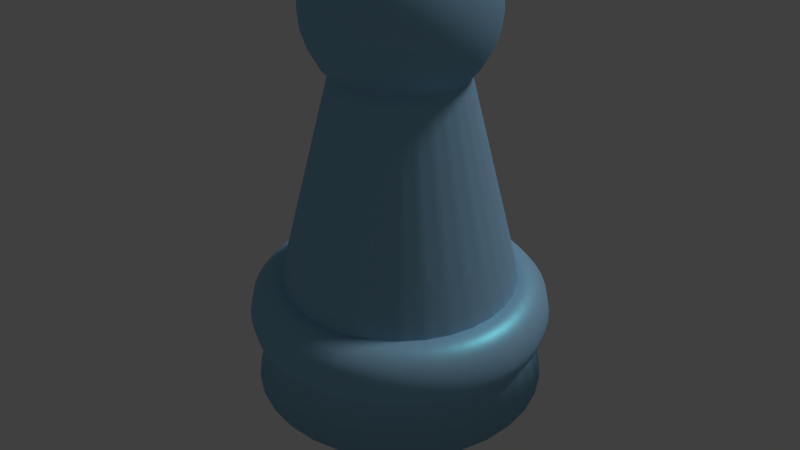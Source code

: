 # Source: Pawn.blend  (saved by Blender 2.78.0; exported with 4.5.12 LTS)
import bpy
from mathutils import Matrix  # noqa: F401  (used for matrix-valued properties, if any)

bpy.ops.wm.read_factory_settings(use_empty=True)
scene = bpy.context.scene
scene.name = 'Scene'

# ---- collections
col_collection_1 = bpy.data.collections.new('Collection 1'); scene.collection.children.link(col_collection_1)

# ---- materials (node trees are filled in below, after node groups)
mat_material_001 = bpy.data.materials.new('Material.001')
mat_material_001.alpha_threshold = 0.0
mat_material_001.diffuse_color = (0.3422, 0.5612, 0.8, 1.0)
mat_material_001.specular_color = (0.9576, 1.0, 0.9681)
mat_material_001.roughness = 0.5

# ---- material node trees
mat_material_001.use_nodes = True; mat_material_001.node_tree.nodes.clear()
_N = mat_material_001.node_tree.nodes; _L = mat_material_001.node_tree.links
n0 = _N.new('ShaderNodeOutputMaterial'); n0.name = 'Material Output'; n0.location = (447, 337)
n1 = _N.new('ShaderNodeBsdfDiffuse'); n1.name = 'Diffuse BSDF'; n1.location = (-46, 213)
n1.inputs[0].default_value = (0.3422, 0.5612, 0.8, 1.0)
n2 = _N.new('ShaderNodeMixShader'); n2.name = 'Mix Shader'; n2.location = (221, 327)
n2.inputs[0].default_value = 0.75
n3 = _N.new('ShaderNodeBsdfAnisotropic'); n3.name = 'Glossy BSDF'; n3.location = (-36, 395)
n3.distribution = 'GGX'
n3.inputs[0].default_value = (0.1541, 0.6975, 0.8, 1.0)
n3.inputs[1].default_value = 0.4472
_L.new(n2.outputs[0], n0.inputs[0])
_L.new(n3.outputs[0], n2.inputs[1])
_L.new(n1.outputs[0], n2.inputs[2])
n0.is_active_output = True

# ---- world
world_world = bpy.data.worlds.new('World'); scene.world = world_world
world_world.color = (0.05088, 0.05088, 0.05088)
world_world.use_sun_shadow = False
world_world.sun_shadow_jitter_overblur = 0.0
world_world.cycles.sampling_method = 'MANUAL'

# ---- cameras
cam_camera = bpy.data.cameras.new('Camera')
cam_camera.clip_end = 100.0
cam_camera.lens = 35.0
cam_camera.sensor_width = 32.0
cam_camera.sensor_height = 18.0
cam_camera.ortho_scale = 7.314
cam_camera.dof.focus_distance = 0.0

# ---- lights
light_lamp = bpy.data.lights.new('Lamp', 'SUN')
light_lamp.transmission_factor = 0.0
light_lamp.cutoff_distance = 30.0
light_lamp.angle = 0.1993
light_lamp.energy = 1.0
light_lamp.shadow_buffer_clip_start = 1.001
light_lamp.shadow_soft_size = 0.1
light_lamp.shadow_cascade_max_distance = 1000.0

# ---- meshes
me_cylinder_001 = bpy.data.meshes.new('Cylinder.001')
me_cylinder_001.from_pydata([(1.024, 0.0, -0.4772), (0.9961, 0.0, -0.3567), (0.9212, 0.0, -0.2686), (0.7504, 0.0, -0.2166), (0.7165, 0.0, -0.2686), (0.9101, 0.0, -0.6774), (0.9961, 0.0, -0.5976), (1.015, 0.1336, -0.4772), (0.9876, 0.13, -0.3567), (0.9133, 0.1202, -0.2686), (0.744, 0.09795, -0.2166), (0.7104, 0.09352, -0.2686), (0.9023, 0.1188, -0.6774), (0.9876, 0.13, -0.5976), (0.9887, 0.2649, -0.4772), (0.9622, 0.2578, -0.3567), (0.8898, 0.2384, -0.2686), (0.7248, 0.1942, -0.2166), (0.6921, 0.1854, -0.2686), (0.8791, 0.2355, -0.6774), (0.9622, 0.2578, -0.5976), (0.9457, 0.3917, -0.4772), (0.9203, 0.3812, -0.3567), (0.8511, 0.3525, -0.2686), (0.6933, 0.2872, -0.2166), (0.662, 0.2742, -0.2686), (0.8408, 0.3483, -0.6774), (0.9203, 0.3812, -0.5976), (0.8864, 0.5118, -0.4772), (0.8627, 0.4981, -0.3567), (0.7978, 0.4606, -0.2686), (0.6499, 0.3752, -0.2166), (0.6205, 0.3582, -0.2686), (0.7881, 0.455, -0.6774), (0.8627, 0.4981, -0.5976), (0.8121, 0.6231, -0.4772), (0.7903, 0.6064, -0.3567), (0.7308, 0.5608, -0.2686), (0.5953, 0.4568, -0.2166), (0.5684, 0.4362, -0.2686), (0.722, 0.554, -0.6774), (0.7903, 0.6064, -0.5976), (0.7238, 0.7238, -0.4772), (0.7044, 0.7044, -0.3567), (0.6514, 0.6514, -0.2686), (0.5306, 0.5306, -0.2166), (0.5066, 0.5066, -0.2686), (0.6435, 0.6435, -0.6774), (0.7044, 0.7044, -0.5976), (0.6231, 0.8121, -0.4772), (0.6064, 0.7903, -0.3567), (0.5608, 0.7308, -0.2686), (0.4568, 0.5953, -0.2166), (0.4362, 0.5684, -0.2686), (0.554, 0.722, -0.6774), (0.6064, 0.7903, -0.5976), (0.5118, 0.8864, -0.4772), (0.4981, 0.8627, -0.3567), (0.4606, 0.7978, -0.2686), (0.3752, 0.6499, -0.2166), (0.3582, 0.6205, -0.2686), (0.455, 0.7881, -0.6774), (0.4981, 0.8627, -0.5976), (0.3917, 0.9457, -0.4772), (0.3812, 0.9203, -0.3567), (0.3525, 0.8511, -0.2686), (0.2872, 0.6933, -0.2166), (0.2742, 0.662, -0.2686), (0.3483, 0.8408, -0.6774), (0.3812, 0.9203, -0.5976), (0.2649, 0.9887, -0.4772), (0.2578, 0.9622, -0.3567), (0.2384, 0.8898, -0.2686), (0.1942, 0.7248, -0.2166), (0.1854, 0.6921, -0.2686), (0.2355, 0.8791, -0.6774), (0.2578, 0.9622, -0.5976), (0.1336, 1.015, -0.4772), (0.13, 0.9876, -0.3567), (0.1202, 0.9133, -0.2686), (0.09795, 0.744, -0.2166), (0.09352, 0.7104, -0.2686), (0.1188, 0.9023, -0.6774), (0.13, 0.9876, -0.5976), (4.881e-08, 1.024, -0.4772), (9.762e-08, 0.9961, -0.3567), (9.762e-08, 0.9212, -0.2686), (6.709e-08, 0.7504, -0.2166), (7.321e-08, 0.7165, -0.2686), (9.643e-08, 0.9101, -0.6774), (9.762e-08, 0.9961, -0.5976), (-0.1336, 1.015, -0.4772), (-0.13, 0.9876, -0.3567), (-0.1202, 0.9133, -0.2686), (-0.09795, 0.744, -0.2166), (-0.09352, 0.7104, -0.2686), (-0.1188, 0.9023, -0.6774), (-0.13, 0.9876, -0.5976), (-0.2649, 0.9887, -0.4772), (-0.2578, 0.9622, -0.3567), (-0.2384, 0.8898, -0.2686), (-0.1942, 0.7248, -0.2166), (-0.1854, 0.6921, -0.2686), (-0.2355, 0.8791, -0.6774), (-0.2578, 0.9622, -0.5976), (-0.3917, 0.9457, -0.4772), (-0.3812, 0.9203, -0.3567), (-0.3525, 0.8511, -0.2686), (-0.2872, 0.6933, -0.2166), (-0.2742, 0.662, -0.2686), (-0.3483, 0.8408, -0.6774), (-0.3812, 0.9203, -0.5976), (-0.5118, 0.8864, -0.4772), (-0.4981, 0.8627, -0.3567), (-0.4606, 0.7978, -0.2686), (-0.3752, 0.6499, -0.2166), (-0.3582, 0.6205, -0.2686), (-0.455, 0.7881, -0.6774), (-0.4981, 0.8627, -0.5976), (-0.6231, 0.8121, -0.4772), (-0.6064, 0.7903, -0.3567), (-0.5608, 0.7308, -0.2686), (-0.4568, 0.5953, -0.2166), (-0.4362, 0.5684, -0.2686), (-0.554, 0.722, -0.6774), (-0.6064, 0.7903, -0.5976), (-0.7238, 0.7238, -0.4772), (-0.7044, 0.7044, -0.3567), (-0.6514, 0.6514, -0.2686), (-0.5306, 0.5306, -0.2166), (-0.5066, 0.5066, -0.2686), (-0.6435, 0.6435, -0.6774), (-0.7044, 0.7044, -0.5976), (-0.8121, 0.6231, -0.4772), (-0.7903, 0.6064, -0.3567), (-0.7308, 0.5608, -0.2686), (-0.5953, 0.4568, -0.2166), (-0.5684, 0.4362, -0.2686), (-0.722, 0.554, -0.6774), (-0.7903, 0.6064, -0.5976), (-0.8864, 0.5118, -0.4772), (-0.8627, 0.4981, -0.3567), (-0.7978, 0.4606, -0.2686), (-0.6499, 0.3752, -0.2166), (-0.6205, 0.3583, -0.2686), (-0.7881, 0.455, -0.6774), (-0.8627, 0.4981, -0.5976), (-0.9457, 0.3917, -0.4772), (-0.9203, 0.3812, -0.3567), (-0.8511, 0.3525, -0.2686), (-0.6933, 0.2872, -0.2166), (-0.662, 0.2742, -0.2686), (-0.8408, 0.3483, -0.6774), (-0.9203, 0.3812, -0.5976), (-0.9887, 0.2649, -0.4772), (-0.9622, 0.2578, -0.3567), (-0.8898, 0.2384, -0.2686), (-0.7248, 0.1942, -0.2166), (-0.6921, 0.1854, -0.2686), (-0.8791, 0.2355, -0.6774), (-0.9622, 0.2578, -0.5976), (-1.015, 0.1336, -0.4772), (-0.9876, 0.13, -0.3567), (-0.9133, 0.1202, -0.2686), (-0.744, 0.09795, -0.2166), (-0.7104, 0.09352, -0.2686), (-0.9023, 0.1188, -0.6774), (-0.9876, 0.13, -0.5976), (-1.024, 8.948e-08, -0.4772), (-0.9961, 8.709e-08, -0.3567), (-0.9212, 8.054e-08, -0.2686), (-0.7504, 6.56e-08, -0.2166), (-0.7165, 6.264e-08, -0.2686), (-0.9101, 7.956e-08, -0.6774), (-0.9961, 8.709e-08, -0.5976), (-1.015, -0.1336, -0.4772), (-0.9876, -0.13, -0.3567), (-0.9133, -0.1202, -0.2686), (-0.744, -0.09795, -0.2166), (-0.7104, -0.09352, -0.2686), (-0.9023, -0.1188, -0.6774), (-0.9876, -0.13, -0.5976), (-0.9887, -0.2649, -0.4772), (-0.9622, -0.2578, -0.3567), (-0.8898, -0.2384, -0.2686), (-0.7248, -0.1942, -0.2166), (-0.6921, -0.1854, -0.2686), (-0.8791, -0.2355, -0.6774), (-0.9622, -0.2578, -0.5976), (-0.9457, -0.3917, -0.4772), (-0.9203, -0.3812, -0.3567), (-0.8511, -0.3525, -0.2686), (-0.6933, -0.2872, -0.2166), (-0.662, -0.2742, -0.2686), (-0.8408, -0.3483, -0.6774), (-0.9203, -0.3812, -0.5976), (-0.8864, -0.5118, -0.4772), (-0.8627, -0.4981, -0.3567), (-0.7978, -0.4606, -0.2686), (-0.6499, -0.3752, -0.2166), (-0.6205, -0.3582, -0.2686), (-0.7881, -0.455, -0.6774), (-0.8627, -0.4981, -0.5976), (-0.8121, -0.6231, -0.4772), (-0.7903, -0.6064, -0.3567), (-0.7308, -0.5608, -0.2686), (-0.5953, -0.4568, -0.2166), (-0.5684, -0.4362, -0.2686), (-0.722, -0.554, -0.6774), (-0.7903, -0.6064, -0.5976), (-0.7238, -0.7238, -0.4772), (-0.7044, -0.7044, -0.3567), (-0.6514, -0.6514, -0.2686), (-0.5306, -0.5306, -0.2166), (-0.5066, -0.5066, -0.2686), (-0.6435, -0.6435, -0.6774), (-0.7044, -0.7044, -0.5976), (-0.6231, -0.8121, -0.4772), (-0.6064, -0.7903, -0.3567), (-0.5608, -0.7308, -0.2686), (-0.4568, -0.5953, -0.2166), (-0.4362, -0.5684, -0.2686), (-0.554, -0.722, -0.6774), (-0.6064, -0.7903, -0.5976), (-0.5118, -0.8864, -0.4772), (-0.4981, -0.8627, -0.3567), (-0.4606, -0.7978, -0.2686), (-0.3752, -0.6499, -0.2166), (-0.3582, -0.6205, -0.2686), (-0.455, -0.7881, -0.6774), (-0.4981, -0.8627, -0.5976), (-0.3917, -0.9457, -0.4772), (-0.3812, -0.9203, -0.3567), (-0.3525, -0.8511, -0.2686), (-0.2872, -0.6933, -0.2166), (-0.2742, -0.662, -0.2686), (-0.3483, -0.8408, -0.6774), (-0.3812, -0.9203, -0.5976), (-0.2649, -0.9887, -0.4772), (-0.2578, -0.9622, -0.3567), (-0.2384, -0.8898, -0.2686), (-0.1942, -0.7248, -0.2166), (-0.1854, -0.6921, -0.2686), (-0.2355, -0.8791, -0.6774), (-0.2578, -0.9622, -0.5976), (-0.1336, -1.015, -0.4772), (-0.13, -0.9876, -0.3567), (-0.1202, -0.9133, -0.2686), (-0.09795, -0.744, -0.2166), (-0.09352, -0.7104, -0.2686), (-0.1188, -0.9023, -0.6774), (-0.13, -0.9876, -0.5976), (4.881e-08, -1.024, -0.4772), (9.762e-08, -0.9961, -0.3567), (9.762e-08, -0.9212, -0.2686), (6.709e-08, -0.7504, -0.2166), (7.321e-08, -0.7165, -0.2686), (9.643e-08, -0.9101, -0.6774), (9.762e-08, -0.9961, -0.5976), (0.1336, -1.015, -0.4772), (0.13, -0.9876, -0.3567), (0.1202, -0.9133, -0.2686), (0.09795, -0.744, -0.2166), (0.09352, -0.7104, -0.2686), (0.1188, -0.9023, -0.6774), (0.13, -0.9876, -0.5976), (0.2649, -0.9887, -0.4772), (0.2578, -0.9622, -0.3567), (0.2384, -0.8898, -0.2686), (0.1942, -0.7248, -0.2166), (0.1854, -0.6921, -0.2686), (0.2355, -0.8791, -0.6774), (0.2578, -0.9622, -0.5976), (0.3917, -0.9457, -0.4772), (0.3812, -0.9203, -0.3567), (0.3525, -0.8511, -0.2686), (0.2872, -0.6933, -0.2166), (0.2742, -0.662, -0.2686), (0.3483, -0.8408, -0.6774), (0.3812, -0.9203, -0.5976), (0.5118, -0.8864, -0.4772), (0.4981, -0.8627, -0.3567), (0.4606, -0.7978, -0.2686), (0.3752, -0.6499, -0.2166), (0.3582, -0.6205, -0.2686), (0.455, -0.7881, -0.6774), (0.4981, -0.8627, -0.5976), (0.6231, -0.8121, -0.4772), (0.6064, -0.7903, -0.3567), (0.5608, -0.7308, -0.2686), (0.4568, -0.5953, -0.2166), (0.4362, -0.5684, -0.2686), (0.554, -0.722, -0.6774), (0.6064, -0.7903, -0.5976), (0.7238, -0.7238, -0.4772), (0.7044, -0.7044, -0.3567), (0.6514, -0.6514, -0.2686), (0.5306, -0.5306, -0.2166), (0.5066, -0.5066, -0.2686), (0.6435, -0.6435, -0.6774), (0.7044, -0.7044, -0.5976), (0.8121, -0.6231, -0.4772), (0.7903, -0.6064, -0.3567), (0.7308, -0.5608, -0.2686), (0.5953, -0.4568, -0.2166), (0.5684, -0.4362, -0.2686), (0.722, -0.554, -0.6774), (0.7903, -0.6064, -0.5976), (0.8864, -0.5118, -0.4772), (0.8627, -0.4981, -0.3567), (0.7978, -0.4606, -0.2686), (0.6499, -0.3752, -0.2166), (0.6205, -0.3582, -0.2686), (0.7881, -0.455, -0.6774), (0.8627, -0.4981, -0.5976), (0.9457, -0.3917, -0.4772), (0.9203, -0.3812, -0.3567), (0.8511, -0.3525, -0.2686), (0.6933, -0.2872, -0.2166), (0.662, -0.2742, -0.2686), (0.8408, -0.3483, -0.6774), (0.9203, -0.3812, -0.5976), (0.9887, -0.2649, -0.4772), (0.9622, -0.2578, -0.3567), (0.8898, -0.2384, -0.2686), (0.7248, -0.1942, -0.2166), (0.6921, -0.1854, -0.2686), (0.8791, -0.2355, -0.6774), (0.9622, -0.2578, -0.5976), (1.015, -0.1336, -0.4772), (0.9876, -0.13, -0.3567), (0.9133, -0.1202, -0.2686), (0.744, -0.09795, -0.2166), (0.7104, -0.09352, -0.2686), (0.9023, -0.1188, -0.6774), (0.9876, -0.13, -0.5976), (0.0, 1.0, -1.0), (6.8e-08, 0.4355, 1.2), (0.1951, 0.9808, -1.0), (0.08336, 0.4271, 1.2), (0.3827, 0.9239, -1.0), (0.1635, 0.4023, 1.2), (0.5556, 0.8315, -1.0), (0.2374, 0.3621, 1.2), (0.7071, 0.7071, -1.0), (0.3021, 0.3079, 1.2), (0.8315, 0.5556, -1.0), (0.3553, 0.2419, 1.2), (0.9239, 0.3827, -1.0), (0.3948, 0.1667, 1.2), (0.9808, 0.1951, -1.0), (0.4191, 0.08496, 1.2), (1.0, 7.55e-08, -1.0), (0.4273, 2.105e-07, 1.2), (0.9808, -0.1951, -1.0), (0.4191, -0.08496, 1.2), (0.9239, -0.3827, -1.0), (0.3948, -0.1667, 1.2), (0.8315, -0.5556, -1.0), (0.3553, -0.2419, 1.2), (0.7071, -0.7071, -1.0), (0.3021, -0.3079, 1.2), (0.5556, -0.8315, -1.0), (0.2374, -0.3621, 1.2), (0.3827, -0.9239, -1.0), (0.1635, -0.4023, 1.2), (0.1951, -0.9808, -1.0), (0.08336, -0.4271, 1.2), (-3.258e-07, -1.0, -1.0), (-7.123e-08, -0.4355, 1.2), (-0.1951, -0.9808, -1.0), (-0.08336, -0.4271, 1.2), (-0.3827, -0.9239, -1.0), (-0.1635, -0.4023, 1.2), (-0.5556, -0.8315, -1.0), (-0.2374, -0.3621, 1.2), (-0.7071, -0.7071, -1.0), (-0.3021, -0.3079, 1.2), (-0.8315, -0.5556, -1.0), (-0.3553, -0.2419, 1.2), (-0.9239, -0.3827, -1.0), (-0.3948, -0.1667, 1.2), (-0.9808, -0.1951, -1.0), (-0.4191, -0.08496, 1.2), (-1.0, 9.656e-07, -1.0), (-0.4273, 5.981e-07, 1.2), (-0.9808, 0.1951, -1.0), (-0.4191, 0.08496, 1.2), (-0.9239, 0.3827, -1.0), (-0.3948, 0.1667, 1.2), (-0.8315, 0.5556, -1.0), (-0.3553, 0.2419, 1.2), (-0.7071, 0.7071, -1.0), (-0.3021, 0.3079, 1.2), (-0.5556, 0.8315, -1.0), (-0.2374, 0.3621, 1.2), (-0.3827, 0.9239, -1.0), (-0.1635, 0.4023, 1.2), (-0.1951, 0.9808, -1.0), (-0.08336, 0.4271, 1.2), (0.09755, 0.9904, -1.0), (0.04168, 0.4313, 1.2), (3.4e-08, 0.7177, 0.09719), (0.1392, 0.704, 0.09719), (0.2889, 0.9523, -1.0), (0.1234, 0.4147, 1.2), (0.2731, 0.6631, 0.09719), (0.4691, 0.8777, -1.0), (0.2005, 0.3822, 1.2), (0.3965, 0.5968, 0.09719), (0.6313, 0.7693, -1.0), (0.2698, 0.335, 1.2), (0.5046, 0.5075, 0.09719), (0.7693, 0.6313, -1.0), (0.3287, 0.2749, 1.2), (0.5934, 0.3988, 0.09719), (0.8777, 0.4691, -1.0), (0.375, 0.2043, 1.2), (0.6593, 0.2747, 0.09719), (0.9523, 0.2889, -1.0), (0.4069, 0.1258, 1.2), (0.6999, 0.14, 0.09719), (0.9904, 0.09755, -1.0), (0.4232, 0.04248, 1.2), (0.7137, 1.43e-07, 0.09719), (0.9904, -0.09755, -1.0), (0.4232, -0.04248, 1.2), (0.6999, -0.14, 0.09719), (0.9523, -0.2889, -1.0), (0.4069, -0.1258, 1.2), (0.6593, -0.2747, 0.09719), (0.8777, -0.4691, -1.0), (0.375, -0.2043, 1.2), (0.5934, -0.3988, 0.09719), (0.7693, -0.6313, -1.0), (0.3287, -0.2749, 1.2), (0.5046, -0.5075, 0.09719), (0.6313, -0.7693, -1.0), (0.2698, -0.335, 1.2), (0.3965, -0.5968, 0.09719), (0.4691, -0.8777, -1.0), (0.2005, -0.3822, 1.2), (0.2731, -0.6631, 0.09719), (0.2889, -0.9523, -1.0), (0.1234, -0.4147, 1.2), (0.1392, -0.704, 0.09719), (0.09754, -0.9904, -1.0), (0.04168, -0.4313, 1.2), (-1.985e-07, -0.7177, 0.09719), (-0.09755, -0.9904, -1.0), (-0.04168, -0.4313, 1.2), (-0.1392, -0.704, 0.09719), (-0.2889, -0.9523, -1.0), (-0.1234, -0.4147, 1.2), (-0.2731, -0.6631, 0.09719), (-0.4691, -0.8777, -1.0), (-0.2005, -0.3822, 1.2), (-0.3965, -0.5968, 0.09719), (-0.6313, -0.7693, -1.0), (-0.2698, -0.335, 1.2), (-0.5046, -0.5075, 0.09719), (-0.7693, -0.6313, -1.0), (-0.3287, -0.2749, 1.2), (-0.5934, -0.3988, 0.09719), (-0.8777, -0.4691, -1.0), (-0.375, -0.2043, 1.2), (-0.6593, -0.2747, 0.09719), (-0.9523, -0.2889, -1.0), (-0.4069, -0.1258, 1.2), (-0.6999, -0.14, 0.09719), (-0.9904, -0.09754, -1.0), (-0.4232, -0.04248, 1.2), (-0.7137, 7.819e-07, 0.09719), (-0.9904, 0.09755, -1.0), (-0.4232, 0.04248, 1.2), (-0.6999, 0.14, 0.09719), (-0.9523, 0.2889, -1.0), (-0.4069, 0.1258, 1.2), (-0.6593, 0.2747, 0.09719), (-0.8777, 0.4691, -1.0), (-0.375, 0.2043, 1.2), (-0.5934, 0.3988, 0.09719), (-0.7693, 0.6313, -1.0), (-0.3287, 0.2749, 1.2), (-0.5046, 0.5075, 0.09719), (-0.6313, 0.7693, -1.0), (-0.2698, 0.335, 1.2), (-0.3965, 0.5968, 0.09719), (-0.4691, 0.8777, -1.0), (-0.2005, 0.3822, 1.2), (-0.2731, 0.6631, 0.09719), (-0.2889, 0.9523, -1.0), (-0.1234, 0.4147, 1.2), (-0.1392, 0.704, 0.09719), (-0.09754, 0.9904, -1.0), (-0.04168, 0.4313, 1.2), (-0.06961, 0.7109, 0.09719), (-0.2062, 0.6835, 0.09719), (-0.3348, 0.6299, 0.09719), (-0.4506, 0.5522, 0.09719), (-0.549, 0.4531, 0.09719), (-0.6264, 0.3367, 0.09719), (-0.6796, 0.2073, 0.09719), (-0.7068, 0.07001, 0.09719), (-0.7068, -0.07001, 0.09719), (-0.6796, -0.2073, 0.09719), (-0.6264, -0.3367, 0.09719), (-0.549, -0.4531, 0.09719), (-0.4506, -0.5522, 0.09719), (-0.3348, -0.6299, 0.09719), (-0.2062, -0.6835, 0.09719), (-0.06961, -0.7109, 0.09719), (0.06961, -0.7109, 0.09719), (0.2062, -0.6835, 0.09719), (0.3348, -0.6299, 0.09719), (0.4506, -0.5522, 0.09719), (0.549, -0.4531, 0.09719), (0.6264, -0.3367, 0.09719), (0.6796, -0.2073, 0.09719), (0.7068, -0.07001, 0.09719), (0.7068, 0.07001, 0.09719), (0.6796, 0.2073, 0.09719), (0.6264, 0.3367, 0.09719), (0.549, 0.4531, 0.09719), (0.4506, 0.5522, 0.09719), (0.3348, 0.6299, 0.09719), (0.2062, 0.6835, 0.09719), (0.06961, 0.7109, 0.09719), (0.1463, 0.9856, -1.0), (0.1672, 0.8424, -0.4514), (0.3358, 0.9381, -1.0), (0.3279, 0.7935, -0.4514), (0.5123, 0.8546, -1.0), (0.476, 0.7141, -0.4514), (0.6692, 0.7382, -1.0), (0.6059, 0.6073, -0.4514), (0.8004, 0.5935, -1.0), (0.7124, 0.4772, -0.4514), (0.9008, 0.4259, -1.0), (0.7916, 0.3287, -0.4514), (0.9666, 0.242, -1.0), (0.8404, 0.1676, -0.4514), (0.9952, 0.04877, -1.0), (0.8568, 1.092e-07, -0.4514), (0.9856, -0.1463, -1.0), (0.8404, -0.1676, -0.4514), (0.9381, -0.3358, -1.0), (0.7916, -0.3287, -0.4514), (0.8546, -0.5123, -1.0), (0.7124, -0.4772, -0.4514), (0.7382, -0.6692, -1.0), (0.6059, -0.6073, -0.4514), (0.5935, -0.8004, -1.0), (0.476, -0.7141, -0.4514), (0.4259, -0.9008, -1.0), (0.3279, -0.7935, -0.4514), (0.242, -0.9666, -1.0), (0.1672, -0.8424, -0.4514), (0.04877, -0.9952, -1.0), (-2.622e-07, -0.8589, -0.4514), (-0.1463, -0.9856, -1.0), (-0.1672, -0.8424, -0.4514), (-0.3358, -0.9381, -1.0), (-0.3279, -0.7935, -0.4514), (-0.5123, -0.8546, -1.0), (-0.476, -0.7141, -0.4514), (-0.6692, -0.7382, -1.0), (-0.6059, -0.6073, -0.4514), (-0.8004, -0.5935, -1.0), (-0.7124, -0.4772, -0.4514), (-0.9008, -0.4259, -1.0), (-0.7916, -0.3287, -0.4514), (-0.9666, -0.242, -1.0), (-0.8404, -0.1676, -0.4514), (-0.9952, -0.04877, -1.0), (-0.8568, 8.737e-07, -0.4514), (-0.9856, 0.1463, -1.0), (-0.8404, 0.1676, -0.4514), (-0.9381, 0.3358, -1.0), (-0.7916, 0.3287, -0.4514), (-0.8546, 0.5123, -1.0), (-0.7124, 0.4772, -0.4514), (-0.7382, 0.6692, -1.0), (-0.6059, 0.6073, -0.4514), (-0.5935, 0.8004, -1.0), (-0.476, 0.7141, -0.4514), (-0.4259, 0.9008, -1.0), (-0.3279, 0.7935, -0.4514), (-0.242, 0.9666, -1.0), (-0.1672, 0.8424, -0.4514), (-0.04877, 0.9952, -1.0), (0.04877, 0.9952, -1.0), (1.7e-08, 0.8589, -0.4514), (0.242, 0.9666, -1.0), (0.4259, 0.9008, -1.0), (0.5935, 0.8004, -1.0), (0.7382, 0.6692, -1.0), (0.8546, 0.5123, -1.0), (0.9381, 0.3358, -1.0), (0.9856, 0.1463, -1.0), (0.9952, -0.04877, -1.0), (0.9666, -0.242, -1.0), (0.9008, -0.4259, -1.0), (0.8004, -0.5935, -1.0), (0.6692, -0.7382, -1.0), (0.5123, -0.8546, -1.0), (0.3358, -0.9381, -1.0), (0.1463, -0.9856, -1.0), (-0.04877, -0.9952, -1.0), (-0.242, -0.9666, -1.0), (-0.4259, -0.9008, -1.0), (-0.5935, -0.8004, -1.0), (-0.7382, -0.6692, -1.0), (-0.8546, -0.5123, -1.0), (-0.9381, -0.3358, -1.0), (-0.9856, -0.1463, -1.0), (-0.9952, 0.04877, -1.0), (-0.9666, 0.242, -1.0), (-0.9008, 0.4259, -1.0), (-0.8004, 0.5935, -1.0), (-0.6692, 0.7382, -1.0), (-0.5123, 0.8546, -1.0), (-0.3358, 0.9381, -1.0), (-0.1463, 0.9856, -1.0), (-0.03481, 0.7143, 0.09719), (-0.1044, 0.7074, 0.09719), (-0.08358, 0.8506, -0.4514), (-0.1727, 0.6937, 0.09719), (-0.2396, 0.6733, 0.09719), (-0.2475, 0.8179, -0.4514), (-0.3039, 0.6465, 0.09719), (-0.3656, 0.6134, 0.09719), (-0.402, 0.7538, -0.4514), (-0.4235, 0.5745, 0.09719), (-0.4776, 0.5298, 0.09719), (-0.5409, 0.6607, -0.4514), (-0.5268, 0.4803, 0.09719), (-0.5712, 0.426, 0.09719), (-0.6591, 0.5422, -0.4514), (-0.6099, 0.3677, 0.09719), (-0.6428, 0.3057, 0.09719), (-0.752, 0.4029, -0.4514), (-0.6695, 0.241, 0.09719), (-0.6898, 0.1737, 0.09719), (-0.816, 0.2481, -0.4514), (-0.7034, 0.105, 0.09719), (-0.7102, 0.03501, 0.09719), (-0.8486, 0.08378, -0.4514), (-0.7102, -0.03501, 0.09719), (-0.7034, -0.105, 0.09719), (-0.8486, -0.08378, -0.4514), (-0.6898, -0.1737, 0.09719), (-0.6695, -0.241, 0.09719), (-0.816, -0.2481, -0.4514), (-0.6428, -0.3057, 0.09719), (-0.6099, -0.3677, 0.09719), (-0.752, -0.4029, -0.4514), (-0.5712, -0.4259, 0.09719), (-0.5268, -0.4803, 0.09719), (-0.6591, -0.5422, -0.4514), (-0.4776, -0.5298, 0.09719), (-0.4235, -0.5745, 0.09719), (-0.5409, -0.6607, -0.4514), (-0.3656, -0.6134, 0.09719), (-0.3039, -0.6465, 0.09719), (-0.402, -0.7538, -0.4514), (-0.2396, -0.6733, 0.09719), (-0.1727, -0.6937, 0.09719), (-0.2475, -0.8179, -0.4514), (-0.1044, -0.7074, 0.09719), (-0.03481, -0.7143, 0.09719), (-0.08358, -0.8506, -0.4514), (0.03481, -0.7143, 0.09719), (0.1044, -0.7074, 0.09719), (0.08358, -0.8506, -0.4514), (0.1727, -0.6937, 0.09719), (0.2396, -0.6733, 0.09719), (0.2475, -0.8179, -0.4514), (0.3039, -0.6465, 0.09719), (0.3656, -0.6134, 0.09719), (0.402, -0.7538, -0.4514), (0.4235, -0.5745, 0.09719), (0.4776, -0.5298, 0.09719), (0.5409, -0.6607, -0.4514), (0.5268, -0.4803, 0.09719), (0.5712, -0.426, 0.09719), (0.6591, -0.5422, -0.4514), (0.6099, -0.3677, 0.09719), (0.6428, -0.3057, 0.09719), (0.752, -0.4029, -0.4514), (0.6695, -0.241, 0.09719), (0.6898, -0.1737, 0.09719), (0.816, -0.2481, -0.4514), (0.7034, -0.105, 0.09719), (0.7102, -0.03501, 0.09719), (0.8486, -0.08378, -0.4514), (0.7102, 0.03501, 0.09719), (0.7034, 0.105, 0.09719), (0.8486, 0.08378, -0.4514), (0.6898, 0.1737, 0.09719), (0.6695, 0.241, 0.09719), (0.816, 0.2481, -0.4514), (0.6428, 0.3057, 0.09719), (0.6099, 0.3677, 0.09719), (0.752, 0.4029, -0.4514), (0.5712, 0.426, 0.09719), (0.5268, 0.4803, 0.09719), (0.6591, 0.5422, -0.4514), (0.4776, 0.5298, 0.09719), (0.4235, 0.5745, 0.09719), (0.5409, 0.6607, -0.4514), (0.3656, 0.6134, 0.09719), (0.3039, 0.6465, 0.09719), (0.402, 0.7538, -0.4514), (0.2396, 0.6733, 0.09719), (0.1727, 0.6937, 0.09719), (0.2475, 0.8179, -0.4514), (0.1044, 0.7074, 0.09719), (0.03481, 0.7143, 0.09719), (0.08358, 0.8506, -0.4514), (0.04179, 0.8547, -0.4514), (0.1254, 0.8465, -0.4514), (0.2073, 0.8302, -0.4514), (0.2877, 0.8057, -0.4514), (0.3649, 0.7737, -0.4514), (0.439, 0.734, -0.4514), (0.5085, 0.6874, -0.4514), (0.5734, 0.634, -0.4514), (0.6325, 0.5748, -0.4514), (0.6858, 0.5097, -0.4514), (0.7322, 0.44, -0.4514), (0.7718, 0.3658, -0.4514), (0.8038, 0.2884, -0.4514), (0.8282, 0.2078, -0.4514), (0.8445, 0.1257, -0.4514), (0.8527, 0.04189, -0.4514), (0.8527, -0.04189, -0.4514), (0.8445, -0.1257, -0.4514), (0.8282, -0.2078, -0.4514), (0.8038, -0.2884, -0.4514), (0.7718, -0.3658, -0.4514), (0.7322, -0.44, -0.4514), (0.6858, -0.5097, -0.4514), (0.6325, -0.5748, -0.4514), (0.5734, -0.634, -0.4514), (0.5085, -0.6874, -0.4514), (0.439, -0.734, -0.4514), (0.3649, -0.7737, -0.4514), (0.2877, -0.8057, -0.4514), (0.2073, -0.8302, -0.4514), (0.1254, -0.8465, -0.4514), (0.04179, -0.8547, -0.4514), (-0.04179, -0.8547, -0.4514), (-0.1254, -0.8465, -0.4514), (-0.2073, -0.8302, -0.4514), (-0.2877, -0.8057, -0.4514), (-0.3649, -0.7737, -0.4514), (-0.439, -0.734, -0.4514), (-0.5085, -0.6874, -0.4514), (-0.5734, -0.634, -0.4514), (-0.6325, -0.5748, -0.4514), (-0.6858, -0.5097, -0.4514), (-0.7322, -0.44, -0.4514), (-0.7718, -0.3658, -0.4514), (-0.8038, -0.2884, -0.4514), (-0.8282, -0.2078, -0.4514), (-0.8445, -0.1257, -0.4514), (-0.8527, -0.04189, -0.4514), (-0.8527, 0.04189, -0.4514), (-0.8445, 0.1257, -0.4514), (-0.8282, 0.2078, -0.4514), (-0.8038, 0.2884, -0.4514), (-0.7718, 0.3658, -0.4514), (-0.7322, 0.44, -0.4514), (-0.6858, 0.5097, -0.4514), (-0.6325, 0.5748, -0.4514), (-0.5734, 0.634, -0.4514), (-0.5085, 0.6874, -0.4514), (-0.439, 0.734, -0.4514), (-0.3649, 0.7737, -0.4514), (-0.2877, 0.8057, -0.4514), (-0.2073, 0.8302, -0.4514), (-0.1254, 0.8465, -0.4514), (-0.04179, 0.8547, -0.4514), (0.02084, 0.4334, 1.2), (0.1034, 0.4209, 1.2), (0.182, 0.3923, 1.2), (0.2536, 0.3486, 1.2), (0.3154, 0.2914, 1.2), (0.3652, 0.2231, 1.2), (0.4009, 0.1462, 1.2), (0.4211, 0.06372, 1.2), (0.4253, -0.02124, 1.2), (0.413, -0.1054, 1.2), (0.3849, -0.1855, 1.2), (0.342, -0.2584, 1.2), (0.286, -0.3215, 1.2), (0.2189, -0.3722, 1.2), (0.1435, -0.4085, 1.2), (0.06252, -0.4292, 1.2), (-0.02084, -0.4334, 1.2), (-0.1034, -0.4209, 1.2), (-0.182, -0.3923, 1.2), (-0.2536, -0.3486, 1.2), (-0.3154, -0.2914, 1.2), (-0.3652, -0.2231, 1.2), (-0.4009, -0.1462, 1.2), (-0.4211, -0.06372, 1.2), (-0.4253, 0.02124, 1.2), (-0.413, 0.1054, 1.2), (-0.3849, 0.1855, 1.2), (-0.342, 0.2584, 1.2), (-0.286, 0.3215, 1.2), (-0.2189, 0.3722, 1.2), (-0.1435, 0.4085, 1.2), (-0.06252, 0.4292, 1.2), (0.06252, 0.4292, 1.2), (0.1435, 0.4085, 1.2), (0.2189, 0.3722, 1.2), (0.286, 0.3215, 1.2), (0.342, 0.2584, 1.2), (0.3849, 0.1855, 1.2), (0.413, 0.1054, 1.2), (0.4253, 0.02124, 1.2), (0.4211, -0.06372, 1.2), (0.4009, -0.1462, 1.2), (0.3652, -0.2231, 1.2), (0.3154, -0.2914, 1.2), (0.2536, -0.3486, 1.2), (0.182, -0.3923, 1.2), (0.1034, -0.4209, 1.2), (0.02084, -0.4334, 1.2), (-0.06252, -0.4292, 1.2), (-0.1435, -0.4085, 1.2), (-0.2189, -0.3722, 1.2), (-0.286, -0.3215, 1.2), (-0.342, -0.2584, 1.2), (-0.3849, -0.1855, 1.2), (-0.413, -0.1054, 1.2), (-0.4253, -0.02124, 1.2), (-0.4211, 0.06372, 1.2), (-0.4009, 0.1462, 1.2), (-0.3652, 0.2231, 1.2), (-0.3154, 0.2914, 1.2), (-0.2536, 0.3486, 1.2), (-0.182, 0.3923, 1.2), (-0.1034, 0.4209, 1.2), (-0.02084, 0.4334, 1.2), (0.02617, 0.1027, 2.18), (0.04813, 0.2131, 2.146), (0.06836, 0.3149, 2.09), (0.0861, 0.404, 2.016), (0.1007, 0.4772, 1.925), (0.1115, 0.5316, 1.821), (0.1181, 0.5651, 1.708), (0.1204, 0.5764, 1.591), (0.1181, 0.5651, 1.474), (0.1115, 0.5316, 1.362), (0.1007, 0.4772, 1.258), (0.0861, 0.404, 1.167), (0.04813, 0.09608, 2.18), (0.0912, 0.2001, 2.146), (0.1309, 0.2959, 2.09), (0.1657, 0.3799, 2.016), (0.1942, 0.4488, 1.925), (0.2155, 0.5001, 1.821), (0.2285, 0.5316, 1.708), (0.2329, 0.5423, 1.591), (0.2285, 0.5316, 1.474), (0.2155, 0.5001, 1.362), (0.1942, 0.4488, 1.258), (0.1657, 0.3799, 1.167), (0.06836, 0.08526, 2.18), (0.1309, 0.1788, 2.146), (0.1885, 0.2651, 2.09), (0.239, 0.3407, 2.016), (0.2805, 0.4027, 1.925), (0.3113, 0.4488, 1.821), (0.3303, 0.4772, 1.708), (0.3367, 0.4868, 1.591), (0.3303, 0.4772, 1.474), (0.3113, 0.4488, 1.362), (0.2805, 0.4027, 1.258), (0.239, 0.3407, 1.167), (0.0861, 0.07071, 2.18), (0.1657, 0.1503, 2.146), (0.239, 0.2236, 2.09), (0.3033, 0.2879, 2.016), (0.3561, 0.3407, 1.925), (0.3953, 0.3799, 1.821), (0.4194, 0.404, 1.708), (0.4276, 0.4122, 1.591), (0.4194, 0.404, 1.474), (0.3953, 0.3799, 1.362), (0.3561, 0.3407, 1.258), (0.3033, 0.2879, 1.167), (0.1007, 0.05297, 2.18), (0.1942, 0.1155, 2.146), (0.2805, 0.1731, 2.09), (0.3561, 0.2236, 2.016), (0.4181, 0.2651, 1.925), (0.4642, 0.2959, 1.821), (0.4926, 0.3149, 1.708), (0.5022, 0.3213, 1.591), (0.4926, 0.3149, 1.474), (0.4642, 0.2959, 1.362), (0.4181, 0.2651, 1.258), (0.3561, 0.2236, 1.167), (0.1115, 0.03273, 2.18), (0.2155, 0.0758, 2.146), (0.3113, 0.1155, 2.09), (0.3953, 0.1503, 2.016), (0.4642, 0.1788, 1.925), (0.5155, 0.2001, 1.821), (0.547, 0.2131, 1.708), (0.5577, 0.2175, 1.591), (0.547, 0.2131, 1.474), (0.5155, 0.2001, 1.362), (0.4642, 0.1788, 1.258), (0.3953, 0.1503, 1.167), (0.1181, 0.01077, 2.18), (0.2285, 0.03273, 2.146), (0.3303, 0.05297, 2.09), (0.4194, 0.07071, 2.016), (0.4926, 0.08526, 1.925), (0.547, 0.09608, 1.821), (0.5805, 0.1027, 1.708), (0.5918, 0.105, 1.591), (0.5805, 0.1027, 1.474), (0.547, 0.09608, 1.362), (0.4926, 0.08526, 1.258), (0.4194, 0.07071, 1.167), (0.1204, -0.01206, 2.18), (0.2329, -0.01206, 2.146), (0.3367, -0.01206, 2.09), (0.4276, -0.01206, 2.016), (0.5022, -0.01206, 1.925), (0.5577, -0.01206, 1.821), (0.5918, -0.01206, 1.708), (0.6033, -0.01206, 1.591), (0.5918, -0.01206, 1.474), (0.5577, -0.01206, 1.362), (0.5022, -0.01206, 1.258), (0.4276, -0.01206, 1.167), (0.1181, -0.0349, 2.18), (0.2285, -0.05686, 2.146), (0.3303, -0.0771, 2.09), (0.4194, -0.09483, 2.016), (0.4926, -0.1094, 1.925), (0.547, -0.1202, 1.821), (0.5805, -0.1269, 1.708), (0.5918, -0.1291, 1.591), (0.5805, -0.1269, 1.474), (0.547, -0.1202, 1.362), (0.4926, -0.1094, 1.258), (0.4194, -0.09483, 1.167), (0.1115, -0.05686, 2.18), (0.2155, -0.09993, 2.146), (0.3113, -0.1396, 2.09), (0.3953, -0.1744, 2.016), (0.4642, -0.203, 1.925), (0.5155, -0.2242, 1.821), (0.547, -0.2373, 1.708), (0.5577, -0.2417, 1.591), (0.547, -0.2373, 1.474), (0.5155, -0.2242, 1.362), (0.4642, -0.203, 1.258), (0.3953, -0.1744, 1.167), (0.1007, -0.0771, 2.18), (0.1942, -0.1396, 2.146), (0.2805, -0.1973, 2.09), (0.3561, -0.2478, 2.016), (0.4181, -0.2892, 1.925), (0.4642, -0.32, 1.821), (0.4926, -0.339, 1.708), (0.5022, -0.3454, 1.591), (0.4926, -0.339, 1.474), (0.4642, -0.32, 1.362), (0.4181, -0.2892, 1.258), (0.3561, -0.2478, 1.167), (0.0861, -0.09483, 2.18), (0.1657, -0.1744, 2.146), (0.239, -0.2478, 2.09), (0.3033, -0.3121, 2.016), (0.3561, -0.3648, 1.925), (0.3953, -0.404, 1.821), (0.4194, -0.4282, 1.708), (0.4276, -0.4363, 1.591), (0.4194, -0.4282, 1.474), (0.3953, -0.404, 1.362), (0.3561, -0.3648, 1.258), (0.3033, -0.3121, 1.167), (0.06836, -0.1094, 2.18), (0.1309, -0.203, 2.146), (0.1885, -0.2892, 2.09), (0.239, -0.3648, 2.016), (0.2805, -0.4269, 1.925), (0.3113, -0.473, 1.821), (0.3303, -0.5014, 1.708), (0.3367, -0.5109, 1.591), (0.3303, -0.5014, 1.474), (0.3113, -0.473, 1.362), (0.2805, -0.4269, 1.258), (0.239, -0.3648, 1.167), (0.04813, -0.1202, 2.18), (0.0912, -0.2242, 2.146), (0.1309, -0.32, 2.09), (0.1657, -0.404, 2.016), (0.1942, -0.473, 1.925), (0.2155, -0.5242, 1.821), (0.2285, -0.5557, 1.708), (0.2329, -0.5664, 1.591), (0.2285, -0.5557, 1.474), (0.2155, -0.5242, 1.362), (0.1942, -0.473, 1.258), (0.1657, -0.404, 1.167), (0.02617, -0.1269, 2.18), (0.04813, -0.2373, 2.146), (0.06836, -0.339, 2.09), (0.0861, -0.4282, 2.016), (0.1007, -0.5014, 1.925), (0.1115, -0.5557, 1.821), (0.1181, -0.5892, 1.708), (0.1204, -0.6005, 1.591), (0.1181, -0.5892, 1.474), (0.1115, -0.5557, 1.362), (0.1007, -0.5014, 1.258), (0.0861, -0.4282, 1.167), (0.003332, -0.1291, 2.18), (0.003332, -0.2417, 2.146), (0.003332, -0.3454, 2.09), (0.003332, -0.4363, 2.016), (0.003332, -0.5109, 1.925), (0.003332, -0.5664, 1.821), (0.003332, -0.6005, 1.708), (0.003332, -0.6121, 1.591), (0.003332, -0.6005, 1.474), (0.003332, -0.5664, 1.362), (0.003332, -0.5109, 1.258), (0.003332, -0.4363, 1.167), (-0.0195, -0.1269, 2.18), (-0.04146, -0.2373, 2.146), (-0.0617, -0.339, 2.09), (-0.07944, -0.4282, 2.016), (-0.09399, -0.5014, 1.925), (-0.1048, -0.5557, 1.821), (-0.1115, -0.5892, 1.708), (-0.1137, -0.6005, 1.591), (-0.1115, -0.5892, 1.474), (-0.1048, -0.5557, 1.362), (-0.09399, -0.5014, 1.258), (-0.07944, -0.4282, 1.167), (-0.04146, -0.1202, 2.18), (-0.08454, -0.2242, 2.146), (-0.1242, -0.32, 2.09), (-0.159, -0.404, 2.016), (-0.1876, -0.473, 1.925), (-0.2088, -0.5242, 1.821), (-0.2219, -0.5557, 1.708), (-0.2263, -0.5664, 1.591), (-0.2219, -0.5557, 1.474), (-0.2088, -0.5242, 1.362), (-0.1876, -0.473, 1.258), (-0.159, -0.404, 1.167), (0.003332, -0.01206, 2.191), (-0.0617, -0.1094, 2.18), (-0.1242, -0.203, 2.146), (-0.1819, -0.2892, 2.09), (-0.2324, -0.3648, 2.016), (-0.2738, -0.4269, 1.925), (-0.3046, -0.473, 1.821), (-0.3236, -0.5014, 1.708), (-0.33, -0.5109, 1.591), (-0.3236, -0.5014, 1.474), (-0.3046, -0.473, 1.362), (-0.2738, -0.4269, 1.258), (-0.2324, -0.3648, 1.167), (-0.07944, -0.09483, 2.18), (-0.159, -0.1744, 2.146), (-0.2324, -0.2478, 2.09), (-0.2967, -0.3121, 2.016), (-0.3494, -0.3648, 1.925), (-0.3886, -0.404, 1.821), (-0.4128, -0.4282, 1.708), (-0.4209, -0.4363, 1.591), (-0.4128, -0.4282, 1.474), (-0.3886, -0.404, 1.362), (-0.3494, -0.3648, 1.258), (-0.2967, -0.3121, 1.167), (-0.09399, -0.0771, 2.18), (-0.1876, -0.1396, 2.146), (-0.2738, -0.1973, 2.09), (-0.3494, -0.2478, 2.016), (-0.4115, -0.2892, 1.925), (-0.4576, -0.32, 1.821), (-0.486, -0.339, 1.708), (-0.4955, -0.3454, 1.591), (-0.486, -0.339, 1.474), (-0.4576, -0.32, 1.362), (-0.4115, -0.2892, 1.258), (-0.3494, -0.2478, 1.167), (-0.1048, -0.05686, 2.18), (-0.2088, -0.09993, 2.146), (-0.3046, -0.1396, 2.09), (-0.3886, -0.1744, 2.016), (-0.4576, -0.203, 1.925), (-0.5088, -0.2242, 1.821), (-0.5403, -0.2373, 1.708), (-0.551, -0.2417, 1.591), (-0.5403, -0.2373, 1.474), (-0.5088, -0.2242, 1.362), (-0.4576, -0.203, 1.258), (-0.3886, -0.1744, 1.167), (-0.1115, -0.0349, 2.18), (-0.2219, -0.05686, 2.146), (-0.3236, -0.0771, 2.09), (-0.4128, -0.09483, 2.016), (-0.486, -0.1094, 1.925), (-0.5403, -0.1202, 1.821), (-0.5738, -0.1269, 1.708), (-0.5851, -0.1291, 1.591), (-0.5738, -0.1269, 1.474), (-0.5403, -0.1202, 1.362), (-0.486, -0.1094, 1.258), (-0.4128, -0.09483, 1.167), (-0.1137, -0.01206, 2.18), (-0.2263, -0.01206, 2.146), (-0.33, -0.01206, 2.09), (-0.4209, -0.01206, 2.016), (-0.4955, -0.01206, 1.925), (-0.551, -0.01206, 1.821), (-0.5851, -0.01206, 1.708), (-0.5967, -0.01206, 1.591), (-0.5851, -0.01206, 1.474), (-0.551, -0.01206, 1.362), (-0.4955, -0.01206, 1.258), (-0.4209, -0.01206, 1.167), (-0.1115, 0.01077, 2.18), (-0.2219, 0.03273, 2.146), (-0.3236, 0.05297, 2.09), (-0.4128, 0.07071, 2.016), (-0.486, 0.08526, 1.925), (-0.5403, 0.09608, 1.821), (-0.5738, 0.1027, 1.708), (-0.5851, 0.105, 1.591), (-0.5738, 0.1027, 1.474), (-0.5403, 0.09608, 1.362), (-0.486, 0.08526, 1.258), (-0.4128, 0.07071, 1.167), (-0.1048, 0.03273, 2.18), (-0.2088, 0.0758, 2.146), (-0.3046, 0.1155, 2.09), (-0.3886, 0.1503, 2.016), (-0.4576, 0.1788, 1.925), (-0.5088, 0.2001, 1.821), (-0.5403, 0.2131, 1.708), (-0.551, 0.2175, 1.591), (-0.5403, 0.2131, 1.474), (-0.5088, 0.2001, 1.362), (-0.4576, 0.1788, 1.258), (-0.3886, 0.1503, 1.167), (-0.09399, 0.05297, 2.18), (-0.1876, 0.1155, 2.146), (-0.2738, 0.1731, 2.09), (-0.3494, 0.2236, 2.016), (-0.4115, 0.2651, 1.925), (-0.4576, 0.2959, 1.821), (-0.486, 0.3149, 1.708), (-0.4955, 0.3213, 1.591), (-0.486, 0.3149, 1.474), (-0.4576, 0.2959, 1.362), (-0.4115, 0.2651, 1.258), (-0.3494, 0.2236, 1.167), (-0.07944, 0.07071, 2.18), (-0.159, 0.1503, 2.146), (-0.2324, 0.2236, 2.09), (-0.2967, 0.2879, 2.016), (-0.3494, 0.3407, 1.925), (-0.3886, 0.3799, 1.821), (-0.4128, 0.404, 1.708), (-0.4209, 0.4122, 1.591), (-0.4128, 0.404, 1.474), (-0.3886, 0.3799, 1.362), (-0.3494, 0.3407, 1.258), (-0.2967, 0.2879, 1.167), (-0.0617, 0.08526, 2.18), (-0.1242, 0.1788, 2.146), (-0.1819, 0.2651, 2.09), (-0.2324, 0.3407, 2.016), (-0.2738, 0.4027, 1.925), (-0.3046, 0.4488, 1.821), (-0.3236, 0.4772, 1.708), (-0.33, 0.4868, 1.591), (-0.3236, 0.4772, 1.474), (-0.3046, 0.4488, 1.362), (-0.2738, 0.4027, 1.258), (-0.2324, 0.3407, 1.167), (-0.04146, 0.09608, 2.18), (-0.08454, 0.2001, 2.146), (-0.1242, 0.2959, 2.09), (-0.159, 0.3799, 2.016), (-0.1876, 0.4488, 1.925), (-0.2088, 0.5001, 1.821), (-0.2219, 0.5316, 1.708), (-0.2263, 0.5423, 1.591), (-0.2219, 0.5316, 1.474), (-0.2088, 0.5001, 1.362), (-0.1876, 0.4488, 1.258), (-0.159, 0.3799, 1.167), (-0.0195, 0.1027, 2.18), (-0.04146, 0.2131, 2.146), (-0.0617, 0.3149, 2.09), (-0.07944, 0.404, 2.016), (-0.09399, 0.4772, 1.925), (-0.1048, 0.5316, 1.821), (-0.1115, 0.5651, 1.708), (-0.1137, 0.5764, 1.591), (-0.1115, 0.5651, 1.474), (-0.1048, 0.5316, 1.362), (-0.09399, 0.4772, 1.258), (-0.07944, 0.404, 1.167), (0.003332, 0.105, 2.18), (0.003332, 0.2175, 2.146), (0.003332, 0.3213, 2.09), (0.003332, 0.4122, 2.016), (0.003332, 0.4868, 1.925), (0.003332, 0.5423, 1.821), (0.003332, 0.5764, 1.708), (0.003332, 0.5879, 1.591), (0.003332, 0.5764, 1.474), (0.003332, 0.5423, 1.362), (0.003332, 0.4868, 1.258), (0.003332, 0.4122, 1.167)], [], [(0, 7, 8, 1), (1, 8, 9, 2), (2, 9, 10, 3), (3, 10, 11, 4), (5, 12, 13, 6), (0, 6, 13, 7), (7, 14, 15, 8), (8, 15, 16, 9), (9, 16, 17, 10), (10, 17, 18, 11), (12, 19, 20, 13), (13, 20, 14, 7), (14, 21, 22, 15), (15, 22, 23, 16), (16, 23, 24, 17), (17, 24, 25, 18), (19, 26, 27, 20), (20, 27, 21, 14), (21, 28, 29, 22), (22, 29, 30, 23), (23, 30, 31, 24), (24, 31, 32, 25), (26, 33, 34, 27), (27, 34, 28, 21), (28, 35, 36, 29), (29, 36, 37, 30), (30, 37, 38, 31), (31, 38, 39, 32), (33, 40, 41, 34), (34, 41, 35, 28), (35, 42, 43, 36), (36, 43, 44, 37), (37, 44, 45, 38), (38, 45, 46, 39), (40, 47, 48, 41), (41, 48, 42, 35), (42, 49, 50, 43), (43, 50, 51, 44), (44, 51, 52, 45), (45, 52, 53, 46), (47, 54, 55, 48), (48, 55, 49, 42), (49, 56, 57, 50), (50, 57, 58, 51), (51, 58, 59, 52), (52, 59, 60, 53), (54, 61, 62, 55), (55, 62, 56, 49), (56, 63, 64, 57), (57, 64, 65, 58), (58, 65, 66, 59), (59, 66, 67, 60), (61, 68, 69, 62), (62, 69, 63, 56), (63, 70, 71, 64), (64, 71, 72, 65), (65, 72, 73, 66), (66, 73, 74, 67), (68, 75, 76, 69), (69, 76, 70, 63), (70, 77, 78, 71), (71, 78, 79, 72), (72, 79, 80, 73), (73, 80, 81, 74), (75, 82, 83, 76), (76, 83, 77, 70), (77, 84, 85, 78), (78, 85, 86, 79), (79, 86, 87, 80), (80, 87, 88, 81), (82, 89, 90, 83), (83, 90, 84, 77), (84, 91, 92, 85), (85, 92, 93, 86), (86, 93, 94, 87), (87, 94, 95, 88), (89, 96, 97, 90), (90, 97, 91, 84), (91, 98, 99, 92), (92, 99, 100, 93), (93, 100, 101, 94), (94, 101, 102, 95), (96, 103, 104, 97), (97, 104, 98, 91), (98, 105, 106, 99), (99, 106, 107, 100), (100, 107, 108, 101), (101, 108, 109, 102), (103, 110, 111, 104), (104, 111, 105, 98), (105, 112, 113, 106), (106, 113, 114, 107), (107, 114, 115, 108), (108, 115, 116, 109), (110, 117, 118, 111), (111, 118, 112, 105), (112, 119, 120, 113), (113, 120, 121, 114), (114, 121, 122, 115), (115, 122, 123, 116), (117, 124, 125, 118), (118, 125, 119, 112), (119, 126, 127, 120), (120, 127, 128, 121), (121, 128, 129, 122), (122, 129, 130, 123), (124, 131, 132, 125), (125, 132, 126, 119), (126, 133, 134, 127), (127, 134, 135, 128), (128, 135, 136, 129), (129, 136, 137, 130), (131, 138, 139, 132), (132, 139, 133, 126), (133, 140, 141, 134), (134, 141, 142, 135), (135, 142, 143, 136), (136, 143, 144, 137), (138, 145, 146, 139), (139, 146, 140, 133), (140, 147, 148, 141), (141, 148, 149, 142), (142, 149, 150, 143), (143, 150, 151, 144), (145, 152, 153, 146), (146, 153, 147, 140), (147, 154, 155, 148), (148, 155, 156, 149), (149, 156, 157, 150), (150, 157, 158, 151), (152, 159, 160, 153), (153, 160, 154, 147), (154, 161, 162, 155), (155, 162, 163, 156), (156, 163, 164, 157), (157, 164, 165, 158), (159, 166, 167, 160), (160, 167, 161, 154), (161, 168, 169, 162), (162, 169, 170, 163), (163, 170, 171, 164), (164, 171, 172, 165), (166, 173, 174, 167), (167, 174, 168, 161), (168, 175, 176, 169), (169, 176, 177, 170), (170, 177, 178, 171), (171, 178, 179, 172), (173, 180, 181, 174), (174, 181, 175, 168), (175, 182, 183, 176), (176, 183, 184, 177), (177, 184, 185, 178), (178, 185, 186, 179), (180, 187, 188, 181), (181, 188, 182, 175), (182, 189, 190, 183), (183, 190, 191, 184), (184, 191, 192, 185), (185, 192, 193, 186), (187, 194, 195, 188), (188, 195, 189, 182), (189, 196, 197, 190), (190, 197, 198, 191), (191, 198, 199, 192), (192, 199, 200, 193), (194, 201, 202, 195), (195, 202, 196, 189), (196, 203, 204, 197), (197, 204, 205, 198), (198, 205, 206, 199), (199, 206, 207, 200), (201, 208, 209, 202), (202, 209, 203, 196), (203, 210, 211, 204), (204, 211, 212, 205), (205, 212, 213, 206), (206, 213, 214, 207), (208, 215, 216, 209), (209, 216, 210, 203), (210, 217, 218, 211), (211, 218, 219, 212), (212, 219, 220, 213), (213, 220, 221, 214), (215, 222, 223, 216), (216, 223, 217, 210), (217, 224, 225, 218), (218, 225, 226, 219), (219, 226, 227, 220), (220, 227, 228, 221), (222, 229, 230, 223), (223, 230, 224, 217), (224, 231, 232, 225), (225, 232, 233, 226), (226, 233, 234, 227), (227, 234, 235, 228), (229, 236, 237, 230), (230, 237, 231, 224), (231, 238, 239, 232), (232, 239, 240, 233), (233, 240, 241, 234), (234, 241, 242, 235), (236, 243, 244, 237), (237, 244, 238, 231), (238, 245, 246, 239), (239, 246, 247, 240), (240, 247, 248, 241), (241, 248, 249, 242), (243, 250, 251, 244), (244, 251, 245, 238), (245, 252, 253, 246), (246, 253, 254, 247), (247, 254, 255, 248), (248, 255, 256, 249), (250, 257, 258, 251), (251, 258, 252, 245), (252, 259, 260, 253), (253, 260, 261, 254), (254, 261, 262, 255), (255, 262, 263, 256), (257, 264, 265, 258), (258, 265, 259, 252), (259, 266, 267, 260), (260, 267, 268, 261), (261, 268, 269, 262), (262, 269, 270, 263), (264, 271, 272, 265), (265, 272, 266, 259), (266, 273, 274, 267), (267, 274, 275, 268), (268, 275, 276, 269), (269, 276, 277, 270), (271, 278, 279, 272), (272, 279, 273, 266), (273, 280, 281, 274), (274, 281, 282, 275), (275, 282, 283, 276), (276, 283, 284, 277), (278, 285, 286, 279), (279, 286, 280, 273), (280, 287, 288, 281), (281, 288, 289, 282), (282, 289, 290, 283), (283, 290, 291, 284), (285, 292, 293, 286), (286, 293, 287, 280), (287, 294, 295, 288), (288, 295, 296, 289), (289, 296, 297, 290), (290, 297, 298, 291), (292, 299, 300, 293), (293, 300, 294, 287), (294, 301, 302, 295), (295, 302, 303, 296), (296, 303, 304, 297), (297, 304, 305, 298), (299, 306, 307, 300), (300, 307, 301, 294), (301, 308, 309, 302), (302, 309, 310, 303), (303, 310, 311, 304), (304, 311, 312, 305), (306, 313, 314, 307), (307, 314, 308, 301), (308, 315, 316, 309), (309, 316, 317, 310), (310, 317, 318, 311), (311, 318, 319, 312), (313, 320, 321, 314), (314, 321, 315, 308), (315, 322, 323, 316), (316, 323, 324, 317), (317, 324, 325, 318), (318, 325, 326, 319), (320, 327, 328, 321), (321, 328, 322, 315), (322, 329, 330, 323), (323, 330, 331, 324), (324, 331, 332, 325), (325, 332, 333, 326), (327, 334, 335, 328), (328, 335, 329, 322), (329, 0, 1, 330), (330, 1, 2, 331), (331, 2, 3, 332), (332, 3, 4, 333), (334, 5, 6, 335), (335, 6, 0, 329), (527, 401, 816, 339, 403, 717), (526, 405, 817, 341, 406, 714), (525, 408, 818, 343, 409, 711), (524, 411, 819, 345, 412, 708), (523, 414, 820, 347, 415, 705), (522, 417, 821, 349, 418, 702), (521, 420, 822, 351, 421, 699), (520, 423, 823, 353, 424, 696), (519, 426, 824, 355, 427, 693), (518, 429, 825, 357, 430, 690), (517, 432, 826, 359, 433, 687), (516, 435, 827, 361, 436, 684), (515, 438, 828, 363, 439, 681), (514, 441, 829, 365, 442, 678), (513, 444, 830, 367, 445, 675), (512, 447, 831, 369, 448, 672), (511, 450, 832, 371, 451, 669), (510, 453, 833, 373, 454, 666), (509, 456, 834, 375, 457, 663), (508, 459, 835, 377, 460, 660), (507, 462, 836, 379, 463, 657), (506, 465, 837, 381, 466, 654), (505, 468, 838, 383, 469, 651), (504, 471, 839, 385, 472, 648), (503, 474, 840, 387, 475, 645), (502, 477, 841, 389, 478, 642), (501, 480, 842, 391, 481, 639), (500, 483, 843, 393, 484, 636), (499, 486, 844, 395, 487, 633), (498, 489, 845, 397, 490, 630), (497, 492, 846, 399, 493, 627), (496, 495, 847, 337, 402, 624), (336, 591, 400, 528, 338, 593, 404, 530, 340, 594, 407, 532, 342, 595, 410, 534, 344, 596, 413, 536, 346, 597, 416, 538, 348, 598, 419, 540, 350, 599, 422, 542, 352, 600, 425, 544, 354, 601, 428, 546, 356, 602, 431, 548, 358, 603, 434, 550, 360, 604, 437, 552, 362, 605, 440, 554, 364, 606, 443, 556, 366, 607, 446, 558, 368, 608, 449, 560, 370, 609, 452, 562, 372, 610, 455, 564, 374, 611, 458, 566, 376, 612, 461, 568, 378, 613, 464, 570, 380, 614, 467, 572, 382, 615, 470, 574, 384, 616, 473, 576, 386, 617, 476, 578, 388, 618, 479, 580, 390, 619, 482, 582, 392, 620, 485, 584, 394, 621, 488, 586, 396, 622, 491, 588, 398, 623, 494, 590), (625, 496, 626, 782, 589, 493), (627, 493, 589, 781, 629, 497), (493, 399, 815, 495, 496, 625), (628, 497, 629, 780, 587, 490), (630, 490, 587, 779, 632, 498), (490, 397, 814, 492, 497, 628), (631, 498, 632, 778, 585, 487), (633, 487, 585, 777, 635, 499), (487, 395, 813, 489, 498, 631), (634, 499, 635, 776, 583, 484), (636, 484, 583, 775, 638, 500), (484, 393, 812, 486, 499, 634), (637, 500, 638, 774, 581, 481), (639, 481, 581, 773, 641, 501), (481, 391, 811, 483, 500, 637), (640, 501, 641, 772, 579, 478), (642, 478, 579, 771, 644, 502), (478, 389, 810, 480, 501, 640), (643, 502, 644, 770, 577, 475), (645, 475, 577, 769, 647, 503), (475, 387, 809, 477, 502, 643), (646, 503, 647, 768, 575, 472), (648, 472, 575, 767, 650, 504), (472, 385, 808, 474, 503, 646), (649, 504, 650, 766, 573, 469), (651, 469, 573, 765, 653, 505), (469, 383, 807, 471, 504, 649), (652, 505, 653, 764, 571, 466), (654, 466, 571, 763, 656, 506), (466, 381, 806, 468, 505, 652), (655, 506, 656, 762, 569, 463), (657, 463, 569, 761, 659, 507), (463, 379, 805, 465, 506, 655), (658, 507, 659, 760, 567, 460), (660, 460, 567, 759, 662, 508), (460, 377, 804, 462, 507, 658), (661, 508, 662, 758, 565, 457), (663, 457, 565, 757, 665, 509), (457, 375, 803, 459, 508, 661), (664, 509, 665, 756, 563, 454), (666, 454, 563, 755, 668, 510), (454, 373, 802, 456, 509, 664), (667, 510, 668, 754, 561, 451), (669, 451, 561, 753, 671, 511), (451, 371, 801, 453, 510, 667), (670, 511, 671, 752, 559, 448), (672, 448, 559, 751, 674, 512), (448, 369, 800, 450, 511, 670), (673, 512, 674, 750, 557, 445), (675, 445, 557, 749, 677, 513), (445, 367, 799, 447, 512, 673), (676, 513, 677, 748, 555, 442), (678, 442, 555, 747, 680, 514), (442, 365, 798, 444, 513, 676), (679, 514, 680, 746, 553, 439), (681, 439, 553, 745, 683, 515), (439, 363, 797, 441, 514, 679), (682, 515, 683, 744, 551, 436), (684, 436, 551, 743, 686, 516), (436, 361, 796, 438, 515, 682), (685, 516, 686, 742, 549, 433), (687, 433, 549, 741, 689, 517), (433, 359, 795, 435, 516, 685), (688, 517, 689, 740, 547, 430), (690, 430, 547, 739, 692, 518), (430, 357, 794, 432, 517, 688), (691, 518, 692, 738, 545, 427), (693, 427, 545, 737, 695, 519), (427, 355, 793, 429, 518, 691), (694, 519, 695, 736, 543, 424), (696, 424, 543, 735, 698, 520), (424, 353, 792, 426, 519, 694), (697, 520, 698, 734, 541, 421), (699, 421, 541, 733, 701, 521), (421, 351, 791, 423, 520, 697), (700, 521, 701, 732, 539, 418), (736, 695, 425, 600, 352, 543), (418, 349, 790, 420, 521, 700), (717, 403, 529, 721, 719, 527), (702, 418, 539, 731, 704, 522), (415, 347, 789, 417, 522, 703), (703, 522, 704, 730, 537, 415), (705, 415, 537, 729, 707, 523), (412, 345, 788, 414, 523, 706), (706, 523, 707, 728, 535, 412), (708, 412, 535, 727, 710, 524), (409, 343, 787, 411, 524, 709), (709, 524, 710, 726, 533, 409), (711, 409, 533, 725, 713, 525), (406, 341, 786, 408, 525, 712), (712, 525, 713, 724, 531, 406), (714, 406, 531, 723, 716, 526), (403, 339, 785, 405, 526, 715), (718, 527, 719, 720, 592, 402), (624, 402, 592, 783, 626, 496), (402, 337, 784, 401, 527, 718), (783, 592, 336, 590, 494, 626), (720, 719, 400, 591, 336, 592), (721, 529, 338, 528, 400, 719), (722, 716, 404, 593, 338, 529), (723, 531, 340, 530, 404, 716), (724, 713, 407, 594, 340, 531), (725, 533, 342, 532, 407, 713), (726, 710, 410, 595, 342, 533), (727, 535, 344, 534, 410, 710), (728, 707, 413, 596, 344, 535), (729, 537, 346, 536, 413, 707), (730, 704, 416, 597, 346, 537), (731, 539, 348, 538, 416, 704), (732, 701, 419, 598, 348, 539), (733, 541, 350, 540, 419, 701), (734, 698, 422, 599, 350, 541), (735, 543, 352, 542, 422, 698), (737, 545, 354, 544, 425, 695), (738, 692, 428, 601, 354, 545), (739, 547, 356, 546, 428, 692), (740, 689, 431, 602, 356, 547), (741, 549, 358, 548, 431, 689), (742, 686, 434, 603, 358, 549), (743, 551, 360, 550, 434, 686), (744, 683, 437, 604, 360, 551), (745, 553, 362, 552, 437, 683), (746, 680, 440, 605, 362, 553), (747, 555, 364, 554, 440, 680), (748, 677, 443, 606, 364, 555), (749, 557, 366, 556, 443, 677), (750, 674, 446, 607, 366, 557), (751, 559, 368, 558, 446, 674), (752, 671, 449, 608, 368, 559), (753, 561, 370, 560, 449, 671), (754, 668, 452, 609, 370, 561), (755, 563, 372, 562, 452, 668), (756, 665, 455, 610, 372, 563), (757, 565, 374, 564, 455, 665), (758, 662, 458, 611, 374, 565), (759, 567, 376, 566, 458, 662), (760, 659, 461, 612, 376, 567), (761, 569, 378, 568, 461, 659), (762, 656, 464, 613, 378, 569), (763, 571, 380, 570, 464, 656), (764, 653, 467, 614, 380, 571), (765, 573, 382, 572, 467, 653), (766, 650, 470, 615, 382, 573), (767, 575, 384, 574, 470, 650), (768, 647, 473, 616, 384, 575), (769, 577, 386, 576, 473, 647), (770, 644, 476, 617, 386, 577), (771, 579, 388, 578, 476, 644), (772, 641, 479, 618, 388, 579), (773, 581, 390, 580, 479, 641), (774, 638, 482, 619, 390, 581), (775, 583, 392, 582, 482, 638), (776, 635, 485, 620, 392, 583), (777, 585, 394, 584, 485, 635), (778, 632, 488, 621, 394, 585), (779, 587, 396, 586, 488, 632), (780, 629, 491, 622, 396, 587), (781, 589, 398, 588, 491, 629), (782, 626, 494, 623, 398, 589), (715, 526, 716, 722, 529, 403), (1230, 1229, 856, 857), (1223, 1222, 849, 850), (1231, 1230, 857, 858), (1224, 1223, 850, 851), (1232, 1231, 858, 859), (1225, 1224, 851, 852), (1226, 1225, 852, 853), (1227, 1226, 853, 854), (1228, 1227, 854, 855), (1221, 1064, 848), (1229, 1228, 855, 856), (1222, 1221, 848, 849), (848, 1064, 860), (856, 855, 867, 868), (849, 848, 860, 861), (857, 856, 868, 869), (850, 849, 861, 862), (858, 857, 869, 870), (851, 850, 862, 863), (859, 858, 870, 871), (852, 851, 863, 864), (853, 852, 864, 865), (854, 853, 865, 866), (855, 854, 866, 867), (864, 863, 875, 876), (865, 864, 876, 877), (866, 865, 877, 878), (867, 866, 878, 879), (860, 1064, 872), (868, 867, 879, 880), (861, 860, 872, 873), (869, 868, 880, 881), (862, 861, 873, 874), (870, 869, 881, 882), (863, 862, 874, 875), (871, 870, 882, 883), (880, 879, 891, 892), (873, 872, 884, 885), (881, 880, 892, 893), (874, 873, 885, 886), (882, 881, 893, 894), (875, 874, 886, 887), (883, 882, 894, 895), (876, 875, 887, 888), (877, 876, 888, 889), (878, 877, 889, 890), (879, 878, 890, 891), (872, 1064, 884), (889, 888, 900, 901), (890, 889, 901, 902), (891, 890, 902, 903), (884, 1064, 896), (892, 891, 903, 904), (885, 884, 896, 897), (893, 892, 904, 905), (886, 885, 897, 898), (894, 893, 905, 906), (887, 886, 898, 899), (895, 894, 906, 907), (888, 887, 899, 900), (905, 904, 916, 917), (898, 897, 909, 910), (906, 905, 917, 918), (899, 898, 910, 911), (907, 906, 918, 919), (900, 899, 911, 912), (901, 900, 912, 913), (902, 901, 913, 914), (903, 902, 914, 915), (896, 1064, 908), (904, 903, 915, 916), (897, 896, 908, 909), (914, 913, 925, 926), (915, 914, 926, 927), (908, 1064, 920), (916, 915, 927, 928), (909, 908, 920, 921), (917, 916, 928, 929), (910, 909, 921, 922), (918, 917, 929, 930), (911, 910, 922, 923), (919, 918, 930, 931), (912, 911, 923, 924), (913, 912, 924, 925), (922, 921, 933, 934), (930, 929, 941, 942), (923, 922, 934, 935), (931, 930, 942, 943), (924, 923, 935, 936), (925, 924, 936, 937), (926, 925, 937, 938), (927, 926, 938, 939), (920, 1064, 932), (928, 927, 939, 940), (921, 920, 932, 933), (929, 928, 940, 941), (938, 937, 949, 950), (939, 938, 950, 951), (932, 1064, 944), (940, 939, 951, 952), (933, 932, 944, 945), (941, 940, 952, 953), (934, 933, 945, 946), (942, 941, 953, 954), (935, 934, 946, 947), (943, 942, 954, 955), (936, 935, 947, 948), (937, 936, 948, 949), (954, 953, 965, 966), (947, 946, 958, 959), (955, 954, 966, 967), (948, 947, 959, 960), (949, 948, 960, 961), (950, 949, 961, 962), (951, 950, 962, 963), (944, 1064, 956), (952, 951, 963, 964), (945, 944, 956, 957), (953, 952, 964, 965), (946, 945, 957, 958), (963, 962, 974, 975), (956, 1064, 968), (964, 963, 975, 976), (957, 956, 968, 969), (965, 964, 976, 977), (958, 957, 969, 970), (966, 965, 977, 978), (959, 958, 970, 971), (967, 966, 978, 979), (960, 959, 971, 972), (961, 960, 972, 973), (962, 961, 973, 974), (971, 970, 982, 983), (979, 978, 990, 991), (972, 971, 983, 984), (973, 972, 984, 985), (974, 973, 985, 986), (975, 974, 986, 987), (968, 1064, 980), (976, 975, 987, 988), (969, 968, 980, 981), (977, 976, 988, 989), (970, 969, 981, 982), (978, 977, 989, 990), (987, 986, 998, 999), (980, 1064, 992), (988, 987, 999, 1000), (981, 980, 992, 993), (989, 988, 1000, 1001), (982, 981, 993, 994), (990, 989, 1001, 1002), (983, 982, 994, 995), (991, 990, 1002, 1003), (984, 983, 995, 996), (985, 984, 996, 997), (986, 985, 997, 998), (1003, 1002, 1014, 1015), (996, 995, 1007, 1008), (997, 996, 1008, 1009), (998, 997, 1009, 1010), (999, 998, 1010, 1011), (992, 1064, 1004), (1000, 999, 1011, 1012), (993, 992, 1004, 1005), (1001, 1000, 1012, 1013), (994, 993, 1005, 1006), (1002, 1001, 1013, 1014), (995, 994, 1006, 1007), (1012, 1011, 1023, 1024), (1005, 1004, 1016, 1017), (1013, 1012, 1024, 1025), (1006, 1005, 1017, 1018), (1014, 1013, 1025, 1026), (1007, 1006, 1018, 1019), (1015, 1014, 1026, 1027), (1008, 1007, 1019, 1020), (1009, 1008, 1020, 1021), (1010, 1009, 1021, 1022), (1011, 1010, 1022, 1023), (1004, 1064, 1016), (1021, 1020, 1032, 1033), (1022, 1021, 1033, 1034), (1023, 1022, 1034, 1035), (1016, 1064, 1028), (1024, 1023, 1035, 1036), (1017, 1016, 1028, 1029), (1025, 1024, 1036, 1037), (1018, 1017, 1029, 1030), (1026, 1025, 1037, 1038), (1019, 1018, 1030, 1031), (1027, 1026, 1038, 1039), (1020, 1019, 1031, 1032), (1029, 1028, 1040, 1041), (1037, 1036, 1048, 1049), (1030, 1029, 1041, 1042), (1038, 1037, 1049, 1050), (1031, 1030, 1042, 1043), (1039, 1038, 1050, 1051), (1032, 1031, 1043, 1044), (1033, 1032, 1044, 1045), (1034, 1033, 1045, 1046), (1035, 1034, 1046, 1047), (1028, 1064, 1040), (1036, 1035, 1047, 1048), (1045, 1044, 1056, 1057), (1046, 1045, 1057, 1058), (1047, 1046, 1058, 1059), (1040, 1064, 1052), (1048, 1047, 1059, 1060), (1041, 1040, 1052, 1053), (1049, 1048, 1060, 1061), (1042, 1041, 1053, 1054), (1050, 1049, 1061, 1062), (1043, 1042, 1054, 1055), (1051, 1050, 1062, 1063), (1044, 1043, 1055, 1056), (1061, 1060, 1073, 1074), (1054, 1053, 1066, 1067), (1062, 1061, 1074, 1075), (1055, 1054, 1067, 1068), (1063, 1062, 1075, 1076), (1056, 1055, 1068, 1069), (1057, 1056, 1069, 1070), (1058, 1057, 1070, 1071), (1059, 1058, 1071, 1072), (1052, 1064, 1065), (1060, 1059, 1072, 1073), (1053, 1052, 1065, 1066), (1071, 1070, 1082, 1083), (1072, 1071, 1083, 1084), (1065, 1064, 1077), (1073, 1072, 1084, 1085), (1066, 1065, 1077, 1078), (1074, 1073, 1085, 1086), (1067, 1066, 1078, 1079), (1075, 1074, 1086, 1087), (1068, 1067, 1079, 1080), (1076, 1075, 1087, 1088), (1069, 1068, 1080, 1081), (1070, 1069, 1081, 1082), (1079, 1078, 1090, 1091), (1087, 1086, 1098, 1099), (1080, 1079, 1091, 1092), (1088, 1087, 1099, 1100), (1081, 1080, 1092, 1093), (1082, 1081, 1093, 1094), (1083, 1082, 1094, 1095), (1084, 1083, 1095, 1096), (1077, 1064, 1089), (1085, 1084, 1096, 1097), (1078, 1077, 1089, 1090), (1086, 1085, 1097, 1098), (1095, 1094, 1106, 1107), (1096, 1095, 1107, 1108), (1089, 1064, 1101), (1097, 1096, 1108, 1109), (1090, 1089, 1101, 1102), (1098, 1097, 1109, 1110), (1091, 1090, 1102, 1103), (1099, 1098, 1110, 1111), (1092, 1091, 1103, 1104), (1100, 1099, 1111, 1112), (1093, 1092, 1104, 1105), (1094, 1093, 1105, 1106), (1111, 1110, 1122, 1123), (1104, 1103, 1115, 1116), (1112, 1111, 1123, 1124), (1105, 1104, 1116, 1117), (1106, 1105, 1117, 1118), (1107, 1106, 1118, 1119), (1108, 1107, 1119, 1120), (1101, 1064, 1113), (1109, 1108, 1120, 1121), (1110, 1109, 1121, 1122), (1103, 1102, 1114, 1115), (1120, 1119, 1131, 1132), (1113, 1064, 1125), (1121, 1120, 1132, 1133), (1114, 1113, 1125, 1126), (1122, 1121, 1133, 1134), (1115, 1114, 1126, 1127), (1123, 1122, 1134, 1135), (1116, 1115, 1127, 1128), (1124, 1123, 1135, 1136), (1117, 1116, 1128, 1129), (1118, 1117, 1129, 1130), (1119, 1118, 1130, 1131), (1136, 1135, 1147, 1148), (1129, 1128, 1140, 1141), (1130, 1129, 1141, 1142), (1131, 1130, 1142, 1143), (1132, 1131, 1143, 1144), (1125, 1064, 1137), (1133, 1132, 1144, 1145), (1126, 1125, 1137, 1138), (1134, 1133, 1145, 1146), (1127, 1126, 1138, 1139), (1135, 1134, 1146, 1147), (1128, 1127, 1139, 1140), (1137, 1064, 1149), (1145, 1144, 1156, 1157), (1138, 1137, 1149, 1150), (1146, 1145, 1157, 1158), (1139, 1138, 1150, 1151), (1147, 1146, 1158, 1159), (1140, 1139, 1151, 1152), (1148, 1147, 1159, 1160), (1141, 1140, 1152, 1153), (1142, 1141, 1153, 1154), (1143, 1142, 1154, 1155), (1144, 1143, 1155, 1156), (1153, 1152, 1164, 1165), (1154, 1153, 1165, 1166), (1155, 1154, 1166, 1167), (1156, 1155, 1167, 1168), (1149, 1064, 1161), (1157, 1156, 1168, 1169), (1150, 1149, 1161, 1162), (1158, 1157, 1169, 1170), (1151, 1150, 1162, 1163), (1159, 1158, 1170, 1171), (1152, 1151, 1163, 1164), (1160, 1159, 1171, 1172), (1169, 1168, 1180, 1181), (1162, 1161, 1173, 1174), (1170, 1169, 1181, 1182), (1163, 1162, 1174, 1175), (1171, 1170, 1182, 1183), (1164, 1163, 1175, 1176), (1172, 1171, 1183, 1184), (1165, 1164, 1176, 1177), (1166, 1165, 1177, 1178), (1167, 1166, 1178, 1179), (1168, 1167, 1179, 1180), (1161, 1064, 1173), (1178, 1177, 1189, 1190), (1179, 1178, 1190, 1191), (1180, 1179, 1191, 1192), (1173, 1064, 1185), (1181, 1180, 1192, 1193), (1174, 1173, 1185, 1186), (1182, 1181, 1193, 1194), (1175, 1174, 1186, 1187), (1183, 1182, 1194, 1195), (1176, 1175, 1187, 1188), (1184, 1183, 1195, 1196), (1177, 1176, 1188, 1189), (1188, 1187, 1199, 1200), (1196, 1195, 1207, 1208), (1189, 1188, 1200, 1201), (1190, 1189, 1201, 1202), (1191, 1190, 1202, 1203), (1192, 1191, 1203, 1204), (1185, 1064, 1197), (1193, 1192, 1204, 1205), (1186, 1185, 1197, 1198), (1194, 1193, 1205, 1206), (1187, 1186, 1198, 1199), (1195, 1194, 1206, 1207), (1204, 1203, 1215, 1216), (1197, 1064, 1209), (1205, 1204, 1216, 1217), (1198, 1197, 1209, 1210), (1206, 1205, 1217, 1218), (1199, 1198, 1210, 1211), (1207, 1206, 1218, 1219), (1200, 1199, 1211, 1212), (1208, 1207, 1219, 1220), (1201, 1200, 1212, 1213), (1202, 1201, 1213, 1214), (1203, 1202, 1214, 1215), (1220, 1219, 1231, 1232), (1213, 1212, 1224, 1225), (1214, 1213, 1225, 1226), (1215, 1214, 1226, 1227), (1216, 1215, 1227, 1228), (1209, 1064, 1221), (1217, 1216, 1228, 1229), (1210, 1209, 1221, 1222), (1218, 1217, 1229, 1230), (1211, 1210, 1222, 1223), (1219, 1218, 1230, 1231), (1212, 1211, 1223, 1224), (1102, 1101, 1113, 1114)])
me_cylinder_001.polygons.foreach_set('use_smooth', [True] * 865)
me_cylinder_001.materials.append(mat_material_001)
me_cylinder_001.use_remesh_preserve_volume = False
me_cylinder_001.use_remesh_preserve_attributes = False
me_cylinder_001.use_mirror_vertex_groups = False
me_cylinder_001.update()

# ---- objects
ob_cylinder = bpy.data.objects.new('Cylinder', me_cylinder_001)
ob_lamp = bpy.data.objects.new('Lamp', light_lamp)
ob_camera = bpy.data.objects.new('Camera', cam_camera)

# ---- transforms, parenting, visibility, modifiers, constraints
ob_cylinder.location = (0.0, 0.0, 0.0)
ob_cylinder.lineart.crease_threshold = 0.0
ob_lamp.location = (4.709, 1.005, 5.904)
ob_lamp.rotation_euler = (0.6503, 0.05522, 1.866)
ob_lamp.lock_rotations_4d = False
ob_lamp.empty_display_type = 'ARROWS'
ob_lamp.color = (0.0, 0.0, 0.0, 0.0)
ob_lamp.lineart.crease_threshold = 0.0
ob_camera.location = (0.0, -5.0, 3.0)
ob_camera.rotation_euler = (1.047, 0.0, 0.0)
ob_camera.lock_rotations_4d = False
ob_camera.empty_display_type = 'ARROWS'
ob_camera.color = (0.0, 0.0, 0.0, 0.0)
ob_camera.display_type = 'WIRE'
ob_camera.lineart.crease_threshold = 0.0

# ---- collection membership
col_collection_1.objects.link(ob_cylinder)
col_collection_1.objects.link(ob_lamp)
col_collection_1.objects.link(ob_camera)

# ---- scene / render settings (as saved in the file)
scene.camera = ob_camera
scene.frame_start = 1; scene.frame_end = 250; scene.frame_set(208)
scene.render.engine = 'CYCLES'
scene.render.resolution_percentage = 50
scene.render.dither_intensity = 0.0
scene.cycles.use_denoising = False
scene.cycles.samples = 128
scene.cycles.sampling_pattern = 'TABULATED_SOBOL'
scene.cycles.light_sampling_threshold = 0.0
scene.cycles.use_adaptive_sampling = False
scene.cycles.use_light_tree = False
scene.cycles.blur_glossy = 0.0
scene.cycles.sample_clamp_indirect = 0.0
scene.view_settings.view_transform = 'Standard'
bpy.context.view_layer.update()
